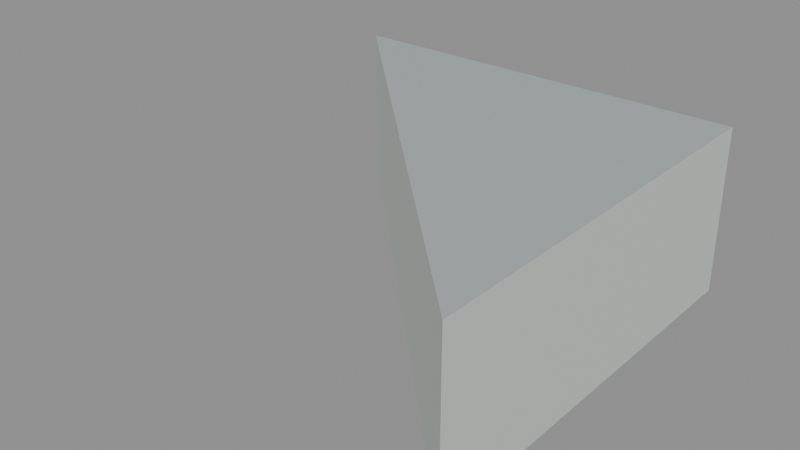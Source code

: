 # Source: floor_tri_1_2_3.blend  (saved by Blender 5.2.45; exported with 4.5.12 LTS)
import bpy
from mathutils import Matrix  # noqa: F401  (used for matrix-valued properties, if any)

bpy.ops.wm.read_factory_settings(use_empty=True)
scene = bpy.context.scene
scene.name = 'floor_tri_1_2_3'

# ---- materials (node trees are filled in below, after node groups)
mat_paint_surface = bpy.data.materials.new('Paint_Surface')
mat_paint_surface.diffuse_color = (0.48, 0.55, 0.55, 1.0)
mat_paint_fascia = bpy.data.materials.new('Paint_Fascia')
mat_paint_fascia.diffuse_color = (0.74, 0.78, 0.75, 1.0)
mat_paint_underside = bpy.data.materials.new('Paint_Underside')
mat_paint_underside.diffuse_color = (0.74, 0.78, 0.75, 1.0)

# ---- material node trees
mat_paint_surface.use_nodes = True; mat_paint_surface.node_tree.nodes.clear()
_N = mat_paint_surface.node_tree.nodes; _L = mat_paint_surface.node_tree.links
n0 = _N.new('ShaderNodeBsdfPrincipled'); n0.name = 'Principled BSDF'; n0.location = (-200, 100)
n0.inputs[0].default_value = (0.48, 0.55, 0.55, 1.0)
n0.inputs[1].default_value = 0.25
n0.inputs[2].default_value = 0.48
n0.inputs[10].default_value = 0.005
n1 = _N.new('ShaderNodeOutputMaterial'); n1.name = 'Material Output'; n1.location = (200, 100)
_L.new(n0.outputs[0], n1.inputs[0])
n1.is_active_output = True
mat_paint_fascia.use_nodes = True; mat_paint_fascia.node_tree.nodes.clear()
_N = mat_paint_fascia.node_tree.nodes; _L = mat_paint_fascia.node_tree.links
n0 = _N.new('ShaderNodeBsdfPrincipled'); n0.name = 'Principled BSDF'; n0.location = (-200, 100)
n0.inputs[0].default_value = (0.74, 0.78, 0.75, 1.0)
n0.inputs[1].default_value = 0.25
n0.inputs[2].default_value = 0.48
n0.inputs[10].default_value = 0.005
n1 = _N.new('ShaderNodeOutputMaterial'); n1.name = 'Material Output'; n1.location = (200, 100)
_L.new(n0.outputs[0], n1.inputs[0])
n1.is_active_output = True
mat_paint_underside.use_nodes = True; mat_paint_underside.node_tree.nodes.clear()
_N = mat_paint_underside.node_tree.nodes; _L = mat_paint_underside.node_tree.links
n0 = _N.new('ShaderNodeBsdfPrincipled'); n0.name = 'Principled BSDF'; n0.location = (-200, 100)
n0.inputs[0].default_value = (0.74, 0.78, 0.75, 1.0)
n0.inputs[1].default_value = 0.25
n0.inputs[2].default_value = 0.48
n0.inputs[10].default_value = 0.005
n1 = _N.new('ShaderNodeOutputMaterial'); n1.name = 'Material Output'; n1.location = (200, 100)
_L.new(n0.outputs[0], n1.inputs[0])
n1.is_active_output = True

# ---- meshes
me_floor_tri_1_2_3 = bpy.data.meshes.new('floor_tri_1_2_3')
me_floor_tri_1_2_3.from_pydata([(0.25, 0.0, -0.1), (0.5, 0.0, -0.1), (0.5, -0.25, -0.1), (0.25, 0.0, 0.0), (0.5, 0.0, 0.0), (0.5, -0.25, 0.0)], [], [(0, 1, 2), (5, 4, 3), (0, 3, 4, 1), (1, 4, 5, 2), (2, 5, 3, 0)])
me_floor_tri_1_2_3.polygons.foreach_set('material_index', [2, 0, 1, 1, 1])
_uv = me_floor_tri_1_2_3.uv_layers.new(name='UVMap')
_uv.uv.foreach_set('vector', [0.25, 0.0, 0.5, 0.0, 0.5, -0.25, 0.5, -0.25, 0.5, 0.0, 0.25, 0.0, 0.25, -0.1, 0.25, 0.0, 0.5, 0.0, 0.5, -0.1, 0.0, -0.1, 0.0, 0.0, -0.25, 0.0, -0.25, -0.1, -0.25, -0.1, -0.25, 0.0, 0.0, 0.0, 0.0, -0.1])
me_floor_tri_1_2_3.materials.append(mat_paint_surface)
me_floor_tri_1_2_3.materials.append(mat_paint_fascia)
me_floor_tri_1_2_3.materials.append(mat_paint_underside)
me_floor_tri_1_2_3.update()

# ---- objects
ob_floor_tri_1_2_3 = bpy.data.objects.new('floor_tri_1_2_3', me_floor_tri_1_2_3)

# ---- transforms, parenting, visibility, modifiers, constraints
ob_floor_tri_1_2_3.location = (0.0, 0.0, 0.0)

# ---- collection membership
scene.collection.objects.link(ob_floor_tri_1_2_3)

# ---- scene / render settings (as saved in the file)
scene.frame_start = 1; scene.frame_end = 250; scene.frame_set(1)
scene.render.engine = 'BLENDER_EEVEE_NEXT'
scene.render.image_settings.exr_codec = 'NONE'
scene.render.use_bake_clear = False
scene.render.bake_margin = 0
scene.render.bake_bias = 0.0
scene.render.bake_samples = 0
scene.render.simplify_subdivision_render = 0
scene.render.simplify_child_particles_render = 0.0
scene.render.compositor_device = 'GPU'
scene.eevee.use_volume_custom_range = False
scene.eevee.gtao_distance = 0.0
scene.eevee.use_fast_gi = False
scene.eevee.fast_gi_thickness_near = 0.1
scene.eevee.fast_gi_thickness_far = 0.0
scene.eevee.ray_tracing_options.screen_trace_thickness = 0.1
bpy.context.view_layer.update()

# ---- added for rendering (the .blend has no active camera and no usable light): camera, sun + grey world if the file has none
cam_auto = bpy.data.cameras.new('AutoCamera')
cam_auto.lens = 50.0
cam_auto.sensor_width = 36.0
cam_auto.clip_end = 1000.0
ob_auto_camera = bpy.data.objects.new('AutoCamera', cam_auto)
scene.collection.objects.link(ob_auto_camera)
ob_auto_camera.location = (0.714949, -0.532939, 0.221959)
ob_auto_camera.rotation_euler = (1.09748, -7.21219e-08, 0.694738)
scene.camera = ob_auto_camera
light_auto_sun = bpy.data.lights.new('AutoSun', 'SUN')
light_auto_sun.energy = 3.0
light_auto_sun.angle = 0.0523599
ob_auto_sun = bpy.data.objects.new('AutoSun', light_auto_sun)
scene.collection.objects.link(ob_auto_sun)
ob_auto_sun.rotation_euler = (0.872665, 0.174533, 0.523599)
if scene.world is None:
    world_auto = bpy.data.worlds.new('AutoWorld')
    world_auto.color = (0.3, 0.3, 0.3)
    scene.world = world_auto
bpy.context.view_layer.update()
